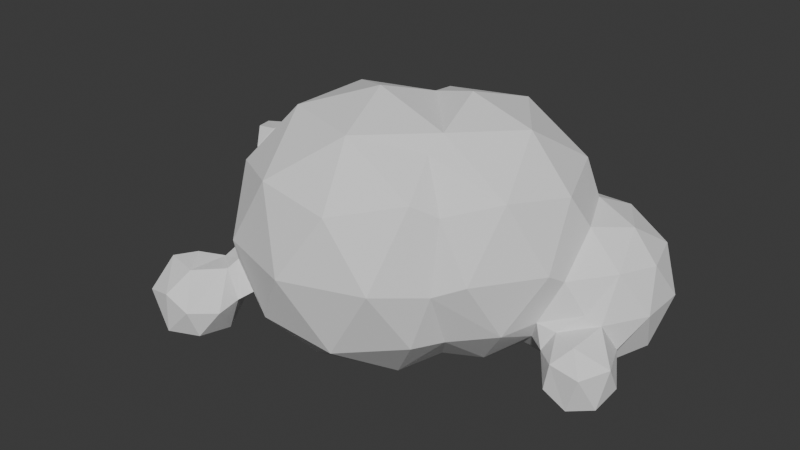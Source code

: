 # Source: cloud4.blend  (saved by Blender 4.0.36; exported with 4.5.12 LTS)
import bpy
from mathutils import Matrix  # noqa: F401  (used for matrix-valued properties, if any)

bpy.ops.wm.read_factory_settings(use_empty=True)
scene = bpy.context.scene
scene.name = 'Scene'

# ---- collections
col_collection = bpy.data.collections.new('Collection'); scene.collection.children.link(col_collection)

# ---- world
world_world = bpy.data.worlds.new('World'); scene.world = world_world
world_world.use_nodes = True; world_world.node_tree.nodes.clear()
_N = world_world.node_tree.nodes; _L = world_world.node_tree.links
n0 = _N.new('ShaderNodeOutputWorld'); n0.name = 'World Output'; n0.location = (300, 300)
n1 = _N.new('ShaderNodeBackground'); n1.name = 'Background'; n1.location = (10, 300)
n1.inputs[0].default_value = (0.05088, 0.05088, 0.05088, 1.0)
_L.new(n1.outputs[0], n0.inputs[0])
n0.is_active_output = True
world_world.color = (0.05088, 0.05088, 0.05088)
world_world.use_sun_shadow = False
world_world.sun_shadow_jitter_overblur = 0.0

# ---- meshes
me_icosphere_003 = bpy.data.meshes.new('Icosphere.003')
me_icosphere_003.from_pydata([(0.3966, -1.215, -0.1743), (0.34, -1.125, -0.008361), (0.4323, -1.307, 0.03724), (0.5751, -1.33, -0.1745), (0.4501, -0.9426, -0.1697), (0.4311, -0.9177, 0.07163), (0.3179, -0.1687, -0.1502), (0.4811, -0.3176, -0.1156), (0.5538, -0.409, 0.09372), (0.5543, -0.1716, -0.2892), (0.6095, -1.069, -0.2828), (0.7442, -1.323, 0.0003304), (0.758, -1.257, -0.1719), (0.7702, -1.037, -0.2117), (0.8499, -1.178, -0.02533), (0.676, -0.8392, -0.05198), (0.7638, -0.8995, -0.06908), (0.6153, -0.4116, -0.03381), (0.8529, -1.035, 0.002361), (0.8914, -0.3566, -0.3408), (0.9143, -0.9721, 0.04891), (0.7534, -0.7805, -0.06565), (0.6231, 0.04066, -0.3483), (0.7255, -0.2928, -0.1947), (0.8825, -0.1312, -0.2583), (1.192, -0.7681, -0.3397), (1.68, -0.613, -0.3401), (1.555, -1.027, -0.06795), (1.324, -0.348, -0.4658), (1.193, 0.05813, -0.3396), (1.621, -0.1378, -0.3707), (1.854, -0.4341, -0.2367), (1.924, -0.802, -6.19e-05), (2.013, -0.6206, -0.008087), (1.713, -0.02903, -0.3794), (1.994, 0.2018, -0.2807), (2.036, -0.2868, -0.2672), (2.263, -0.4625, 0.04661), (2.165, -0.09243, -0.2041), (2.294, -0.21, -0.05622), (2.459, -0.1022, -0.2107), (2.27, 0.001085, -0.2989), (2.402, -0.2865, -0.06299), (2.525, -0.4409, -0.1773), (2.557, -0.4448, -0.007007), (2.477, -0.2878, -0.2696), (2.662, -0.4289, -0.2618), (2.676, -0.1977, -0.3159), (2.659, -0.01774, -0.1676), (2.731, -0.4423, -0.03921), (2.791, -0.3406, -0.2454), (2.711, -0.01442, -0.06702), (2.828, -0.2904, -0.008015), (2.818, -0.1819, -0.1837), (0.458, -1.154, 0.2016), (0.5697, -1.059, 0.2266), (0.04369, 0.0007672, 0.3219), (0.06589, -0.06839, 0.5588), (0.02335, 0.04972, 0.5443), (0.1223, -0.1515, 0.4554), (0.2133, 0.05989, 0.2439), (0.2105, -0.1131, 0.07867), (0.199, -0.07463, 0.5756), (0.3405, -0.2948, 0.08031), (0.2563, -0.1121, 0.3318), (0.3347, -0.06876, 0.416), (0.5107, -0.3444, 0.3104), (0.5515, -0.151, 0.5113), (0.6073, -1.344, 0.08269), (0.6734, -1.211, 0.2054), (0.7844, -1.039, 0.1824), (0.5364, -0.6166, 0.382), (0.6526, -0.932, 0.1744), (0.728, -0.8749, 0.2687), (0.8373, -1.027, 0.3753), (0.7092, -0.7978, 0.1167), (0.8155, -0.9783, 0.2292), (1.098, -1.062, -0.00366), (0.6172, -0.351, 0.8134), (0.9715, -0.6118, 1.085), (0.7233, -0.7894, 0.7489), (1.106, -1.026, 0.814), (0.6493, 0.1093, 0.547), (0.7314, 0.09197, 0.7551), (0.9721, -0.08951, 1.085), (1.56, -1.06, 0.7557), (1.331, -1.189, 0.3724), (1.466, -0.7717, 1.085), (1.341, -0.3515, 1.21), (1.466, -0.03029, 1.116), (1.819, -1.03, 0.3768), (2.024, -0.766, 0.3349), (2.177, -0.6653, 0.4024), (1.891, -0.7792, 0.8199), (2.0, -0.6701, 0.7448), (1.814, -0.5344, 0.9964), (2.242, -0.4371, 0.81), (1.815, -0.4105, 1.076), (2.118, -0.05026, 1.059), (2.391, -0.06621, 0.7617), (1.721, -0.0338, 1.174), (2.355, -0.2663, 0.07988), (2.436, -0.3079, 0.407), (2.47, -0.2544, 0.05982), (2.462, -0.1913, 0.337), (2.448, 0.05883, 0.558), (2.576, -0.1513, 0.1583), (2.641, -0.3567, 0.08549), (2.66, -0.1143, 0.1065), (2.669, 0.01427, 0.3681), (0.2327, 0.05637, -0.1015), (0.2099, 0.1754, 0.07036), (0.4131, 0.03618, -0.2923), (0.3357, 0.2554, -0.1549), (0.3587, 0.3835, 0.08193), (0.4968, 0.4098, -0.09469), (0.5512, 0.2642, -0.276), (0.66, 0.4768, 0.06663), (0.7204, 0.3962, -0.1426), (0.798, 0.1857, -0.2808), (0.9852, 0.1993, -0.1797), (0.9642, 0.3146, -0.04642), (1.197, 0.3598, -0.02749), (1.402, 0.1422, -0.2659), (1.575, 0.3398, -0.2662), (1.481, 0.6127, 0.05566), (1.966, 0.5716, -0.01808), (1.905, 0.4549, -0.1236), (2.308, 0.2319, -0.3879), (2.198, 0.7196, -0.05801), (2.243, 0.5285, -0.3038), (2.552, 0.1221, -0.3143), (2.549, 0.4265, -0.3147), (2.756, 0.2628, -0.1601), (2.697, 0.5208, -0.1184), (2.812, 0.1253, 0.1138), (2.812, 0.4136, 0.1178), (2.473, 0.6666, -0.1549), (2.331, 0.761, 0.1029), (0.1379, 0.1624, 0.4639), (0.2788, 0.1269, 0.3749), (0.3148, 0.2704, 0.2847), (0.3455, 0.05894, 0.4244), (0.4605, 0.1682, 0.4759), (0.5132, 0.3905, 0.3297), (0.2101, 0.06993, 0.5754), (0.709, 0.436, 0.2484), (0.8579, 0.3398, 0.3502), (0.9524, 0.3505, 0.1825), (1.104, 0.4293, 0.3237), (1.259, 0.5877, 0.4035), (1.129, 0.3388, 0.8089), (1.223, 0.1627, 0.9805), (1.388, 0.2034, 1.059), (1.829, 0.3451, 1.06), (1.701, 0.7299, 0.3979), (1.495, 0.5806, 0.8069), (2.244, 0.4734, 0.5422), (2.339, 0.3228, 0.6051), (1.915, 0.6147, 0.7485), (1.989, 0.6244, 0.1689), (2.119, 0.602, 0.4283), (2.599, 0.269, 0.5221), (2.761, 0.244, 0.3535), (2.684, 0.5089, 0.3625), (2.241, 0.3362, 0.8099), (2.213, 0.6803, 0.3363), (2.424, 0.5435, 0.5042), (2.478, 0.6886, 0.3227), (2.63, 0.6662, 0.1061)], [], [(3, 2, 0), (4, 0, 1), (4, 10, 0), (3, 12, 11), (5, 15, 4), (15, 13, 10), (16, 13, 15), (25, 21, 19), (17, 7, 23), (7, 9, 23), (17, 19, 21), (23, 19, 17), (23, 9, 24), (24, 9, 22), (24, 19, 23), (25, 27, 77), (28, 25, 19), (30, 26, 28), (27, 26, 32), (33, 32, 26), (33, 26, 31), (38, 36, 35), (39, 36, 38), (43, 45, 46), (43, 46, 44), (49, 46, 50), (53, 47, 48), (49, 50, 52), (53, 52, 50), (1, 2, 54), (56, 59, 58), (59, 64, 65), (62, 59, 65), (60, 61, 64), (66, 71, 78), (2, 3, 68), (54, 68, 69), (69, 68, 11), (69, 11, 70), (55, 69, 72), (73, 75, 72), (71, 75, 73), (74, 76, 20), (77, 74, 20), (74, 77, 86), (67, 78, 83), (86, 77, 27), (90, 86, 27), (87, 81, 85), (79, 87, 88), (89, 84, 88), (88, 87, 97), (89, 97, 100), (91, 32, 33), (92, 94, 91), (91, 93, 90), (94, 93, 91), (94, 95, 93), (100, 97, 98), (97, 95, 96), (101, 37, 39), (104, 102, 101), (42, 44, 103), (109, 104, 106), (108, 109, 106), (108, 107, 52), (108, 52, 51), (102, 96, 92), (99, 96, 102), (99, 102, 105), (113, 111, 114), (119, 116, 118), (120, 119, 118), (121, 120, 118), (117, 121, 118), (120, 29, 24), (122, 123, 29), (124, 123, 122), (38, 35, 128), (127, 130, 35), (129, 127, 126), (129, 130, 127), (132, 128, 130), (40, 41, 131), (40, 131, 48), (132, 134, 133), (133, 131, 132), (133, 135, 48), (129, 137, 130), (137, 129, 138), (137, 134, 132), (139, 56, 58), (111, 60, 141), (140, 142, 143), (117, 115, 114), (144, 117, 114), (145, 139, 58), (144, 143, 82), (144, 82, 147), (147, 146, 144), (121, 148, 149), (147, 149, 148), (40, 39, 38, 41), (83, 151, 82), (151, 149, 147), (84, 152, 151), (152, 84, 89), (151, 152, 156), (153, 152, 89), (153, 100, 154), (125, 149, 150), (150, 155, 125), (155, 150, 156), (159, 156, 154), (165, 158, 157), (159, 161, 155), (161, 160, 126), (161, 166, 160), (129, 166, 138), (167, 162, 164), (135, 109, 108), (162, 109, 163), (108, 51, 135), (136, 134, 169), (98, 99, 165), (165, 105, 158), (161, 157, 167), (136, 163, 135), (5, 4, 1), (63, 61, 6), (63, 6, 7), (9, 7, 6), (112, 9, 6), (7, 17, 8), (22, 9, 112), (0, 10, 3), (10, 12, 3), (10, 13, 12), (12, 14, 11), (13, 14, 12), (4, 15, 10), (15, 21, 16), (18, 14, 13), (13, 16, 18), (16, 20, 18), (21, 20, 16), (77, 20, 21), (21, 25, 77), (24, 29, 19), (27, 25, 26), (19, 29, 28), (28, 26, 25), (30, 31, 26), (30, 34, 31), (34, 36, 31), (34, 35, 36), (36, 33, 31), (33, 36, 37), (39, 37, 36), (72, 75, 21, 15), (42, 40, 45), (40, 42, 39), (42, 43, 44), (45, 43, 42), (40, 47, 45), (47, 46, 45), (40, 48, 47), (49, 44, 46), (47, 50, 46), (47, 53, 50), (48, 51, 53), (51, 52, 53), (2, 1, 0), (54, 2, 68), (54, 5, 1), (5, 54, 55), (58, 59, 57), (59, 56, 64), (56, 60, 64), (61, 63, 64), (64, 63, 66), (65, 64, 66), (8, 63, 7), (66, 63, 8), (67, 65, 66), (66, 8, 71), (62, 57, 59), (68, 3, 11), (14, 70, 11), (55, 54, 69), (72, 5, 55), (5, 72, 15), (18, 20, 76, 70), (75, 71, 21), (70, 72, 69), (74, 71, 73), (18, 70, 14), (76, 72, 70), (73, 72, 76), (74, 73, 76), (42, 103, 101, 39), (71, 74, 80), (80, 78, 71), (81, 80, 74), (81, 79, 80), (81, 74, 86), (8, 17, 21), (71, 8, 21), (67, 66, 78), (78, 80, 79), (84, 83, 78), (84, 78, 79), (87, 79, 81), (85, 81, 86), (93, 87, 85), (88, 84, 79), (89, 88, 97), (90, 85, 86), (27, 32, 90), (91, 90, 32), (90, 93, 85), (95, 87, 93), (96, 94, 92), (33, 37, 91), (37, 92, 91), (95, 97, 87), (96, 95, 94), (98, 97, 96), (102, 92, 37), (101, 102, 37), (56, 139, 140, 60), (104, 101, 106), (105, 102, 104), (103, 44, 107), (106, 101, 103), (108, 103, 107), (106, 103, 108), (107, 44, 49), (52, 107, 49), (99, 98, 96), (110, 6, 61), (110, 112, 6), (113, 112, 110), (111, 113, 110), (115, 113, 114), (113, 116, 112), (115, 116, 113), (112, 116, 22), (115, 118, 116), (115, 117, 118), (116, 119, 22), (22, 119, 24), (119, 120, 24), (121, 122, 120), (122, 29, 120), (29, 30, 28), (123, 30, 29), (122, 125, 124), (34, 30, 123), (124, 34, 123), (126, 124, 125), (124, 35, 34), (126, 127, 124), (127, 35, 124), (128, 41, 38), (35, 130, 128), (128, 131, 41), (128, 132, 131), (131, 133, 48), (135, 51, 48), (136, 135, 133), (134, 136, 133), (137, 132, 130), (169, 134, 137), (111, 110, 61), (65, 67, 143, 142), (60, 111, 61), (139, 142, 140), (145, 142, 139), (140, 141, 60), (141, 114, 111), (143, 141, 140), (144, 114, 141), (62, 145, 58, 57), (144, 141, 143), (82, 143, 67), (65, 142, 145, 62), (144, 146, 117), (147, 82, 151), (146, 148, 117), (147, 148, 146), (117, 148, 121), (149, 122, 121), (83, 82, 67), (151, 83, 84), (150, 149, 151), (125, 122, 149), (153, 156, 152), (151, 156, 150), (153, 154, 156), (100, 153, 89), (125, 155, 126), (154, 100, 98), (165, 154, 98), (165, 159, 154), (165, 161, 159), (157, 161, 165), (155, 161, 126), (129, 126, 160), (166, 129, 160), (156, 159, 155), (167, 157, 158), (162, 167, 158), (109, 105, 104), (162, 105, 109), (164, 162, 163), (163, 109, 135), (136, 164, 163), (164, 136, 169), (105, 165, 99), (162, 158, 105), (166, 161, 167), (167, 168, 166), (168, 138, 166), (138, 169, 137), (168, 169, 138), (164, 169, 168), (164, 168, 167)])
me_icosphere_003.update()

# ---- objects
ob_icosphere_003 = bpy.data.objects.new('Icosphere.003', me_icosphere_003)

# ---- transforms, parenting, visibility, modifiers, constraints
ob_icosphere_003.location = (-0.9801, 0.1346, -0.08647)

# ---- collection membership
col_collection.objects.link(ob_icosphere_003)

# ---- scene / render settings (as saved in the file)
scene.frame_start = 1; scene.frame_end = 250; scene.frame_set(1)
scene.render.engine = 'BLENDER_EEVEE_NEXT'
scene.cycles.sampling_pattern = 'TABULATED_SOBOL'
bpy.context.view_layer.update()

# ---- added for rendering (the .blend has no active camera and no usable light): camera, sun
cam_auto = bpy.data.cameras.new('AutoCamera')
cam_auto.lens = 50.0
cam_auto.sensor_width = 36.0
cam_auto.clip_end = 1000.0
ob_auto_camera = bpy.data.objects.new('AutoCamera', cam_auto)
scene.collection.objects.link(ob_auto_camera)
ob_auto_camera.location = (4.0419, -4.47223, 3.1627)
ob_auto_camera.rotation_euler = (1.09748, -7.21219e-08, 0.694738)
scene.camera = ob_auto_camera
light_auto_sun = bpy.data.lights.new('AutoSun', 'SUN')
light_auto_sun.energy = 3.0
light_auto_sun.angle = 0.0523599
ob_auto_sun = bpy.data.objects.new('AutoSun', light_auto_sun)
scene.collection.objects.link(ob_auto_sun)
ob_auto_sun.rotation_euler = (0.872665, 0.174533, 0.523599)
bpy.context.view_layer.update()
